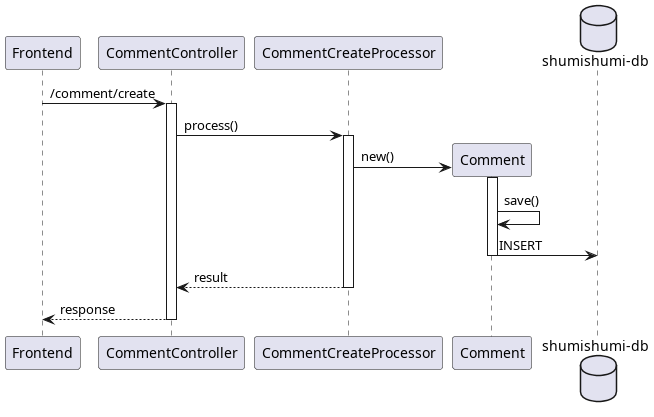

The diagram above was rendered by PlantUML. Its source (embedded in the PNG):
@startuml create
participant "Frontend" as fe
participant "CommentController" as cc

participant "CommentCreateProcessor" as proc

participant "Comment" as cm

database "shumishumi-db" as db

fe -> cc++ : /comment/create
cc -> proc++ : process()

create cm
proc -> cm++ : new()
cm -> cm : save()
cm -> db : INSERT
deactivate cm

return result
return response

@enduml